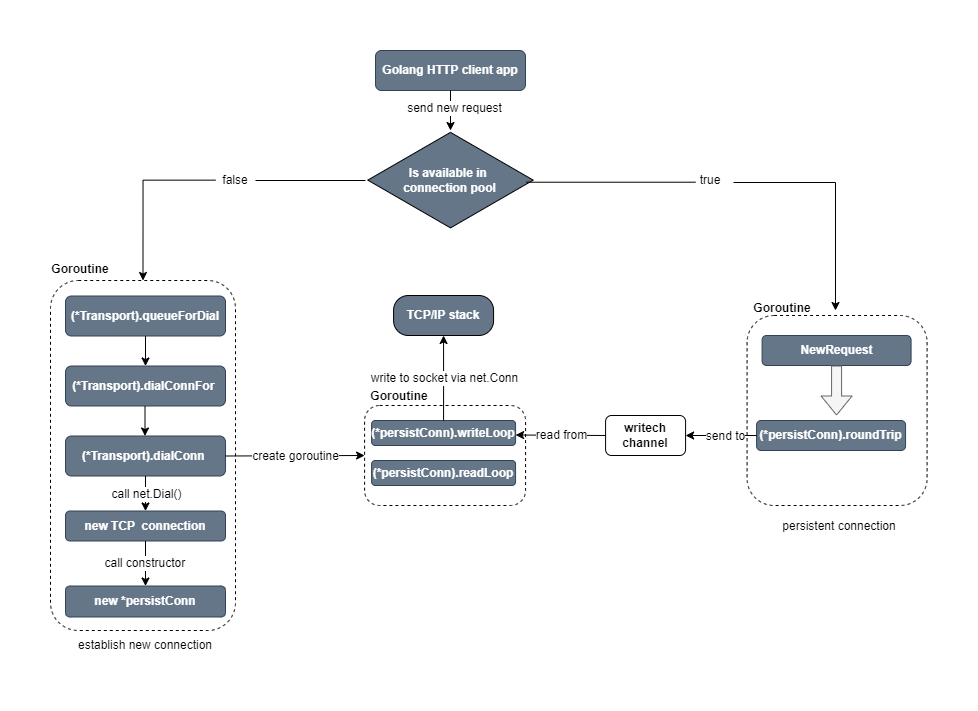

The diagram above was exported from draw.io. Its source (the exported page's mxGraphModel, read from the mxfile embedded in the PNG):
<mxGraphModel dx="1422" dy="1936" grid="1" gridSize="10" guides="1" tooltips="1" connect="1" arrows="1" fold="1" page="1" pageScale="1" pageWidth="827" pageHeight="1169" background="none" math="0" shadow="0">
  <root>
    <mxCell id="0" />
    <mxCell id="1" parent="0" />
    <mxCell id="2" value="(*Transport).dialConnFor&amp;nbsp;" style="rounded=1;whiteSpace=wrap;html=1;fillColor=#647687;strokeColor=#314354;fontStyle=1;fontColor=#ffffff;" vertex="1" parent="1">
      <mxGeometry x="80" y="1235.5" width="160" height="40" as="geometry" />
    </mxCell>
    <mxCell id="3" value="(*Transport).queueForDial" style="rounded=1;whiteSpace=wrap;html=1;fillColor=#647687;strokeColor=#314354;fontStyle=1;fontColor=#ffffff;" vertex="1" parent="1">
      <mxGeometry x="80" y="1165.5" width="160" height="40" as="geometry" />
    </mxCell>
    <mxCell id="4" value="(*Transport).dialConn&amp;nbsp;" style="rounded=1;whiteSpace=wrap;html=1;fillColor=#647687;strokeColor=#314354;fontStyle=1;fontColor=#ffffff;" vertex="1" parent="1">
      <mxGeometry x="80" y="1305.5" width="160" height="40" as="geometry" />
    </mxCell>
    <mxCell id="5" value="new TCP&amp;nbsp; connection" style="rounded=1;whiteSpace=wrap;html=1;strokeColor=#314354;fillColor=#647687;fontColor=#ffffff;fontStyle=1" vertex="1" parent="1">
      <mxGeometry x="80" y="1380.5" width="160" height="30" as="geometry" />
    </mxCell>
    <mxCell id="6" value="" style="whiteSpace=wrap;html=1;rounded=1;fontStyle=1;strokeColor=default;fillColor=none;fontColor=default;dashed=1;" vertex="1" parent="1">
      <mxGeometry x="379.08" y="1275" width="161" height="100" as="geometry" />
    </mxCell>
    <mxCell id="7" value="(*persistConn).writeLoop" style="rounded=1;whiteSpace=wrap;html=1;strokeColor=#314354;fillColor=#647687;fontColor=#ffffff;fontStyle=1" vertex="1" parent="1">
      <mxGeometry x="386.08" y="1290" width="144" height="25" as="geometry" />
    </mxCell>
    <mxCell id="8" value="(*persistConn).readLoop" style="rounded=1;whiteSpace=wrap;html=1;strokeColor=#314354;fillColor=#647687;fontColor=#ffffff;fontStyle=1" vertex="1" parent="1">
      <mxGeometry x="386.08" y="1330" width="144" height="25" as="geometry" />
    </mxCell>
    <mxCell id="9" value="Goroutine" style="text;html=1;strokeColor=none;fillColor=none;align=center;verticalAlign=middle;whiteSpace=wrap;rounded=0;dashed=1;fontColor=default;fontStyle=1" vertex="1" parent="1">
      <mxGeometry x="384.08" y="1251" width="60" height="30" as="geometry" />
    </mxCell>
    <mxCell id="10" value="(*persistConn).roundTrip" style="rounded=1;whiteSpace=wrap;html=1;strokeColor=#314354;fillColor=#647687;fontColor=#ffffff;fontStyle=1" vertex="1" parent="1">
      <mxGeometry x="771.08" y="1290" width="149" height="30" as="geometry" />
    </mxCell>
    <mxCell id="11" value="writech&lt;br&gt;channel" style="rounded=1;whiteSpace=wrap;html=1;fontColor=default;strokeColor=default;fillColor=none;fontStyle=1" vertex="1" parent="1">
      <mxGeometry x="620.08" y="1285" width="80" height="40" as="geometry" />
    </mxCell>
    <mxCell id="12" value="" style="endArrow=classic;html=1;rounded=0;labelBackgroundColor=default;fontColor=default;strokeColor=default;strokeWidth=1;exitX=0.5;exitY=1;exitDx=0;exitDy=0;entryX=0.5;entryY=0;entryDx=0;entryDy=0;" edge="1" source="3" target="2" parent="1">
      <mxGeometry width="50" height="50" relative="1" as="geometry">
        <mxPoint x="370" y="1195.5" as="sourcePoint" />
        <mxPoint x="420" y="1145.5" as="targetPoint" />
      </mxGeometry>
    </mxCell>
    <mxCell id="13" value="" style="endArrow=classic;html=1;rounded=0;labelBackgroundColor=default;fontColor=default;strokeColor=default;strokeWidth=1;exitX=0.5;exitY=1;exitDx=0;exitDy=0;entryX=0.5;entryY=0;entryDx=0;entryDy=0;" edge="1" parent="1">
      <mxGeometry width="50" height="50" relative="1" as="geometry">
        <mxPoint x="159.49999999999977" y="1275.5" as="sourcePoint" />
        <mxPoint x="159.49999999999977" y="1305.5" as="targetPoint" />
      </mxGeometry>
    </mxCell>
    <mxCell id="14" value="NewRequest" style="rounded=1;whiteSpace=wrap;html=1;strokeColor=#314354;fillColor=#647687;fontColor=#ffffff;fontStyle=1" vertex="1" parent="1">
      <mxGeometry x="776.58" y="1205" width="149" height="30" as="geometry" />
    </mxCell>
    <mxCell id="15" value="" style="shape=flexArrow;endArrow=classic;html=1;rounded=0;labelBackgroundColor=default;fontColor=default;strokeColor=#666666;strokeWidth=1;exitX=0.5;exitY=1;exitDx=0;exitDy=0;fillColor=#f5f5f5;entryX=0.5;entryY=0;entryDx=0;entryDy=0;" edge="1" source="14" parent="1">
      <mxGeometry width="50" height="50" relative="1" as="geometry">
        <mxPoint x="533.58" y="1295" as="sourcePoint" />
        <mxPoint x="851.0799999999999" y="1285" as="targetPoint" />
      </mxGeometry>
    </mxCell>
    <mxCell id="16" value="new *persistConn" style="rounded=1;whiteSpace=wrap;html=1;strokeColor=#314354;fillColor=#647687;fontColor=#ffffff;fontStyle=1" vertex="1" parent="1">
      <mxGeometry x="80" y="1455.5" width="160" height="31" as="geometry" />
    </mxCell>
    <mxCell id="17" value="" style="whiteSpace=wrap;html=1;rounded=1;fontStyle=1;strokeColor=default;fillColor=none;fontColor=default;dashed=1;" vertex="1" parent="1">
      <mxGeometry x="761.58" y="1185" width="180" height="190" as="geometry" />
    </mxCell>
    <mxCell id="18" value="Goroutine" style="text;html=1;strokeColor=none;fillColor=none;align=center;verticalAlign=middle;whiteSpace=wrap;rounded=0;dashed=1;fontColor=default;fontStyle=1" vertex="1" parent="1">
      <mxGeometry x="766.58" y="1163" width="60" height="30" as="geometry" />
    </mxCell>
    <mxCell id="19" value="" style="endArrow=classic;html=1;rounded=0;fontSize=12;exitX=0;exitY=0.5;exitDx=0;exitDy=0;entryX=1;entryY=0.5;entryDx=0;entryDy=0;" edge="1" source="10" target="11" parent="1">
      <mxGeometry relative="1" as="geometry">
        <mxPoint x="665.58" y="1355" as="sourcePoint" />
        <mxPoint x="726.58" y="1305" as="targetPoint" />
      </mxGeometry>
    </mxCell>
    <mxCell id="20" value="send to" style="edgeLabel;resizable=0;html=1;align=center;verticalAlign=middle;rounded=1;dashed=1;fontSize=12;" connectable="0" vertex="1" parent="19">
      <mxGeometry relative="1" as="geometry">
        <mxPoint x="4" as="offset" />
      </mxGeometry>
    </mxCell>
    <mxCell id="21" value="" style="endArrow=classic;html=1;rounded=0;fontSize=12;entryX=1;entryY=0.5;entryDx=0;entryDy=0;" edge="1" parent="1">
      <mxGeometry relative="1" as="geometry">
        <mxPoint x="620.0799999999999" y="1305" as="sourcePoint" />
        <mxPoint x="530.0799999999999" y="1304.4999999999995" as="targetPoint" />
      </mxGeometry>
    </mxCell>
    <mxCell id="22" value="read from" style="edgeLabel;resizable=0;html=1;align=center;verticalAlign=middle;rounded=1;dashed=1;fontSize=12;" connectable="0" vertex="1" parent="21">
      <mxGeometry relative="1" as="geometry" />
    </mxCell>
    <mxCell id="23" value="" style="endArrow=classic;html=1;rounded=0;fontSize=12;exitX=1;exitY=0.5;exitDx=0;exitDy=0;entryX=0;entryY=0.5;entryDx=0;entryDy=0;" edge="1" source="4" target="6" parent="1">
      <mxGeometry relative="1" as="geometry">
        <mxPoint x="600" y="1010" as="sourcePoint" />
        <mxPoint x="700" y="1010" as="targetPoint" />
      </mxGeometry>
    </mxCell>
    <mxCell id="24" value="create goroutine" style="edgeLabel;resizable=0;html=1;align=center;verticalAlign=middle;rounded=1;dashed=1;fontSize=12;" connectable="0" vertex="1" parent="23">
      <mxGeometry relative="1" as="geometry" />
    </mxCell>
    <mxCell id="25" value="" style="endArrow=classic;html=1;rounded=0;fontSize=12;exitX=0.5;exitY=1;exitDx=0;exitDy=0;entryX=0.5;entryY=0;entryDx=0;entryDy=0;" edge="1" source="4" target="5" parent="1">
      <mxGeometry relative="1" as="geometry">
        <mxPoint x="600" y="1380.5" as="sourcePoint" />
        <mxPoint x="700" y="1380.5" as="targetPoint" />
      </mxGeometry>
    </mxCell>
    <mxCell id="26" value="call net.Dial()" style="edgeLabel;resizable=0;html=1;align=center;verticalAlign=middle;rounded=1;dashed=1;fontSize=12;" connectable="0" vertex="1" parent="25">
      <mxGeometry relative="1" as="geometry" />
    </mxCell>
    <mxCell id="27" value="" style="endArrow=classic;html=1;rounded=0;fontSize=12;exitX=0.5;exitY=1;exitDx=0;exitDy=0;entryX=0.5;entryY=0;entryDx=0;entryDy=0;" edge="1" source="5" target="16" parent="1">
      <mxGeometry relative="1" as="geometry">
        <mxPoint x="600" y="1380.5" as="sourcePoint" />
        <mxPoint x="700" y="1380.5" as="targetPoint" />
      </mxGeometry>
    </mxCell>
    <mxCell id="28" value="call constructor&amp;nbsp;" style="edgeLabel;resizable=0;html=1;align=center;verticalAlign=middle;rounded=1;dashed=1;fontSize=12;" connectable="0" vertex="1" parent="27">
      <mxGeometry relative="1" as="geometry" />
    </mxCell>
    <mxCell id="29" value="" style="endArrow=classic;html=1;rounded=0;exitX=0.5;exitY=0;exitDx=0;exitDy=0;" edge="1" source="7" parent="1">
      <mxGeometry relative="1" as="geometry">
        <mxPoint x="580.08" y="1115" as="sourcePoint" />
        <mxPoint x="458.0799999999999" y="1205" as="targetPoint" />
      </mxGeometry>
    </mxCell>
    <mxCell id="30" value="write to socket via net.Conn" style="edgeLabel;resizable=0;html=1;align=center;verticalAlign=middle;" connectable="0" vertex="1" parent="29">
      <mxGeometry relative="1" as="geometry" />
    </mxCell>
    <mxCell id="31" value="TCP/IP stack" style="rounded=1;whiteSpace=wrap;html=1;labelBackgroundColor=#647687;fontColor=#FFFFFF;fillColor=#647687;align=center;verticalAlign=middle;arcSize=37;fontStyle=1" vertex="1" parent="1">
      <mxGeometry x="408.08" y="1165" width="100" height="40" as="geometry" />
    </mxCell>
    <mxCell id="32" value="" style="whiteSpace=wrap;html=1;rounded=1;fontStyle=1;strokeColor=default;fillColor=none;fontColor=default;dashed=1;" vertex="1" parent="1">
      <mxGeometry x="65" y="1150" width="185" height="350" as="geometry" />
    </mxCell>
    <mxCell id="33" value="Golang HTTP client app" style="rounded=1;whiteSpace=wrap;html=1;fillColor=#647687;strokeColor=#314354;fontStyle=1;fontColor=#ffffff;" vertex="1" parent="1">
      <mxGeometry x="390.00000000000006" y="920" width="150" height="40" as="geometry" />
    </mxCell>
    <mxCell id="34" value="Is available in&amp;nbsp;&lt;br&gt;connection pool" style="html=1;whiteSpace=wrap;aspect=fixed;shape=isoRectangle;fillColor=#647687;fontColor=#FFFFFF;fontStyle=1" vertex="1" parent="1">
      <mxGeometry x="382.28999999999996" y="1000" width="165.42" height="99.25" as="geometry" />
    </mxCell>
    <mxCell id="35" value="" style="endArrow=classic;html=1;rounded=0;fontColor=#FFFFFF;exitX=0.5;exitY=1;exitDx=0;exitDy=0;" edge="1" source="33" target="34" parent="1">
      <mxGeometry width="50" height="50" relative="1" as="geometry">
        <mxPoint x="510" y="1220" as="sourcePoint" />
        <mxPoint x="560" y="1170" as="targetPoint" />
      </mxGeometry>
    </mxCell>
    <mxCell id="36" value="send new request" style="edgeLabel;resizable=0;html=1;align=center;verticalAlign=middle;dashed=1;fontSize=12;" connectable="0" vertex="1" parent="1">
      <mxGeometry x="467.99737192003244" y="976.999335193867" as="geometry" />
    </mxCell>
    <mxCell id="37" value="" style="edgeStyle=segmentEdgeStyle;endArrow=classic;html=1;rounded=0;fontColor=#FFFFFF;entryX=0.5;entryY=0;entryDx=0;entryDy=0;startArrow=none;" edge="1" source="38" target="32" parent="1">
      <mxGeometry width="50" height="50" relative="1" as="geometry">
        <mxPoint x="380" y="1050" as="sourcePoint" />
        <mxPoint x="180" y="1160" as="targetPoint" />
        <Array as="points">
          <mxPoint x="158" y="1050" />
        </Array>
      </mxGeometry>
    </mxCell>
    <mxCell id="38" value="false" style="text;html=1;strokeColor=none;fillColor=none;align=center;verticalAlign=middle;whiteSpace=wrap;rounded=0;fontColor=#000000;" vertex="1" parent="1">
      <mxGeometry x="230" y="1034.63" width="40" height="30" as="geometry" />
    </mxCell>
    <mxCell id="39" value="" style="edgeStyle=segmentEdgeStyle;endArrow=none;html=1;rounded=0;fontColor=#FFFFFF;" edge="1" target="38" parent="1">
      <mxGeometry width="50" height="50" relative="1" as="geometry">
        <mxPoint x="380" y="1050" as="sourcePoint" />
        <mxPoint x="290" y="1045" as="targetPoint" />
        <Array as="points" />
      </mxGeometry>
    </mxCell>
    <mxCell id="40" value="" style="edgeStyle=segmentEdgeStyle;endArrow=classic;html=1;rounded=0;fontColor=#000000;startArrow=none;" edge="1" parent="1">
      <mxGeometry width="50" height="50" relative="1" as="geometry">
        <mxPoint x="748" y="1051.9999999999995" as="sourcePoint" />
        <mxPoint x="850" y="1180" as="targetPoint" />
        <Array as="points">
          <mxPoint x="748" y="1052" />
          <mxPoint x="850" y="1052" />
        </Array>
      </mxGeometry>
    </mxCell>
    <mxCell id="41" value="true" style="text;html=1;strokeColor=none;fillColor=none;align=center;verticalAlign=middle;whiteSpace=wrap;rounded=0;fontColor=#000000;" vertex="1" parent="1">
      <mxGeometry x="710" y="1034.63" width="30" height="30" as="geometry" />
    </mxCell>
    <mxCell id="42" value="" style="edgeStyle=segmentEdgeStyle;endArrow=none;html=1;rounded=0;fontColor=#000000;exitX=0.959;exitY=0.521;exitDx=0;exitDy=0;exitPerimeter=0;" edge="1" source="34" target="41" parent="1">
      <mxGeometry width="50" height="50" relative="1" as="geometry">
        <mxPoint x="540.92778" y="1051.7092499999999" as="sourcePoint" />
        <mxPoint x="850" y="1180" as="targetPoint" />
        <Array as="points" />
      </mxGeometry>
    </mxCell>
    <mxCell id="43" value="Goroutine" style="text;html=1;strokeColor=none;fillColor=none;align=center;verticalAlign=middle;whiteSpace=wrap;rounded=0;dashed=1;fontColor=default;fontStyle=1" vertex="1" parent="1">
      <mxGeometry x="65" y="1124" width="60" height="30" as="geometry" />
    </mxCell>
    <mxCell id="44" value="establish new connection" style="text;html=1;strokeColor=none;fillColor=none;align=center;verticalAlign=middle;whiteSpace=wrap;rounded=0;fontColor=#000000;" vertex="1" parent="1">
      <mxGeometry x="85" y="1500" width="150" height="30" as="geometry" />
    </mxCell>
    <mxCell id="45" value="persistent connection" style="text;html=1;strokeColor=none;fillColor=none;align=center;verticalAlign=middle;whiteSpace=wrap;rounded=0;fontColor=#000000;" vertex="1" parent="1">
      <mxGeometry x="779.08" y="1380.5" width="150" height="30" as="geometry" />
    </mxCell>
  </root>
</mxGraphModel>